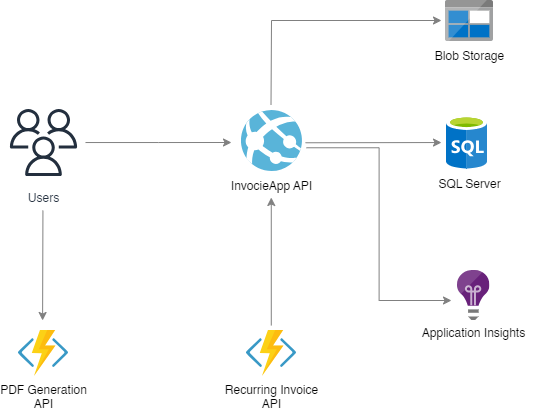

The diagram above was exported from draw.io. Its source (the exported page's mxGraphModel, read from the mxfile embedded in the PNG):
<mxGraphModel dx="905" dy="461" grid="1" gridSize="10" guides="1" tooltips="1" connect="1" arrows="1" fold="1" page="1" pageScale="1" pageWidth="1169" pageHeight="827" math="0" shadow="0">
  <root>
    <mxCell id="0" />
    <mxCell id="1" parent="0" />
    <mxCell id="SZY12_XKgGBlkoAp8IEY-13" style="edgeStyle=elbowEdgeStyle;rounded=0;orthogonalLoop=1;jettySize=auto;html=1;strokeColor=#808080;elbow=vertical;" parent="1" edge="1">
      <mxGeometry relative="1" as="geometry">
        <mxPoint x="540" y="332" as="targetPoint" />
        <mxPoint x="404" y="332.26846153846145" as="sourcePoint" />
      </mxGeometry>
    </mxCell>
    <mxCell id="SZY12_XKgGBlkoAp8IEY-8" value="Recurring Invoice&lt;div&gt;API&lt;/div&gt;" style="aspect=fixed;html=1;perimeter=none;align=center;shadow=0;dashed=0;image;fontSize=12;image=img/lib/mscae/Functions.svg;" parent="1" vertex="1">
      <mxGeometry x="345" y="520" width="50" height="46" as="geometry" />
    </mxCell>
    <mxCell id="6nCDYGCnLdxQhcJ23g6a-3" value="" style="group" vertex="1" connectable="0" parent="1">
      <mxGeometry x="320" y="300" width="100" height="91" as="geometry" />
    </mxCell>
    <mxCell id="6nCDYGCnLdxQhcJ23g6a-1" value="" style="shape=image;verticalLabelPosition=bottom;labelBackgroundColor=#ffffff;verticalAlign=top;aspect=fixed;imageAspect=0;image=data:image/svg+xml,(base64 omitted: 4652 chars);" vertex="1" parent="6nCDYGCnLdxQhcJ23g6a-3">
      <mxGeometry x="20" width="61" height="61" as="geometry" />
    </mxCell>
    <mxCell id="6nCDYGCnLdxQhcJ23g6a-2" value="InvocieApp API" style="text;html=1;align=center;verticalAlign=middle;resizable=0;points=[];autosize=1;strokeColor=none;fillColor=none;" vertex="1" parent="6nCDYGCnLdxQhcJ23g6a-3">
      <mxGeometry y="61" width="100" height="30" as="geometry" />
    </mxCell>
    <mxCell id="6nCDYGCnLdxQhcJ23g6a-5" value="" style="shape=image;verticalLabelPosition=bottom;labelBackgroundColor=#ffffff;verticalAlign=top;aspect=fixed;imageAspect=0;image=data:image/svg+xml,(base64 omitted: 6100 chars);" vertex="1" parent="1">
      <mxGeometry x="545" y="305.5" width="41" height="53" as="geometry" />
    </mxCell>
    <mxCell id="6nCDYGCnLdxQhcJ23g6a-6" value="" style="shape=image;verticalLabelPosition=bottom;labelBackgroundColor=#ffffff;verticalAlign=top;aspect=fixed;imageAspect=0;image=data:image/svg+xml,(base64 omitted: 4296 chars);" vertex="1" parent="1">
      <mxGeometry x="544" y="190" width="48" height="41" as="geometry" />
    </mxCell>
    <mxCell id="6nCDYGCnLdxQhcJ23g6a-7" value="" style="shape=image;verticalLabelPosition=bottom;labelBackgroundColor=#ffffff;verticalAlign=top;aspect=fixed;imageAspect=0;image=data:image/svg+xml,(base64 omitted: 4280 chars);" vertex="1" parent="1">
      <mxGeometry x="556" y="460" width="32.43" height="50" as="geometry" />
    </mxCell>
    <mxCell id="6nCDYGCnLdxQhcJ23g6a-10" value="Users" style="sketch=0;outlineConnect=0;fontColor=#232F3E;gradientColor=none;strokeColor=#232F3E;fillColor=#ffffff;dashed=0;verticalLabelPosition=bottom;verticalAlign=top;align=center;html=1;fontSize=12;fontStyle=0;aspect=fixed;shape=mxgraph.aws4.resourceIcon;resIcon=mxgraph.aws4.users;" vertex="1" parent="1">
      <mxGeometry x="100" y="290" width="84" height="84" as="geometry" />
    </mxCell>
    <mxCell id="6nCDYGCnLdxQhcJ23g6a-12" style="edgeStyle=orthogonalEdgeStyle;rounded=0;orthogonalLoop=1;jettySize=auto;html=1;strokeColor=#808080;" edge="1" parent="1" source="6nCDYGCnLdxQhcJ23g6a-10">
      <mxGeometry relative="1" as="geometry">
        <mxPoint x="220" y="331.82" as="sourcePoint" />
        <mxPoint x="330" y="332" as="targetPoint" />
      </mxGeometry>
    </mxCell>
    <mxCell id="6nCDYGCnLdxQhcJ23g6a-13" style="edgeStyle=elbowEdgeStyle;rounded=0;orthogonalLoop=1;jettySize=auto;html=1;strokeColor=#808080;" edge="1" parent="1">
      <mxGeometry relative="1" as="geometry">
        <mxPoint x="369.51" y="294" as="sourcePoint" />
        <mxPoint x="540" y="210" as="targetPoint" />
        <Array as="points">
          <mxPoint x="370" y="250" />
        </Array>
      </mxGeometry>
    </mxCell>
    <mxCell id="6nCDYGCnLdxQhcJ23g6a-14" style="edgeStyle=elbowEdgeStyle;rounded=0;orthogonalLoop=1;jettySize=auto;html=1;strokeColor=#808080;startArrow=classic;startFill=1;endArrow=none;endFill=0;entryX=0.507;entryY=-0.107;entryDx=0;entryDy=0;entryPerimeter=0;" edge="1" parent="1" target="SZY12_XKgGBlkoAp8IEY-8">
      <mxGeometry relative="1" as="geometry">
        <mxPoint x="369.77" y="387" as="sourcePoint" />
        <mxPoint x="369.77" y="497" as="targetPoint" />
      </mxGeometry>
    </mxCell>
    <mxCell id="6nCDYGCnLdxQhcJ23g6a-17" value="PDF Generation&lt;div&gt;API&lt;/div&gt;" style="aspect=fixed;html=1;perimeter=none;align=center;shadow=0;dashed=0;image;fontSize=12;image=img/lib/mscae/Functions.svg;" vertex="1" parent="1">
      <mxGeometry x="117" y="520" width="50" height="46" as="geometry" />
    </mxCell>
    <mxCell id="6nCDYGCnLdxQhcJ23g6a-18" style="edgeStyle=elbowEdgeStyle;rounded=0;orthogonalLoop=1;jettySize=auto;html=1;strokeColor=#808080;" edge="1" parent="1">
      <mxGeometry relative="1" as="geometry">
        <mxPoint x="550" y="490" as="targetPoint" />
        <mxPoint x="405" y="337.26846153846145" as="sourcePoint" />
      </mxGeometry>
    </mxCell>
    <mxCell id="6nCDYGCnLdxQhcJ23g6a-20" style="edgeStyle=elbowEdgeStyle;rounded=0;orthogonalLoop=1;jettySize=auto;html=1;strokeColor=#808080;startArrow=none;startFill=0;endArrow=classic;endFill=1;" edge="1" parent="1">
      <mxGeometry relative="1" as="geometry">
        <mxPoint x="141.44" y="400" as="sourcePoint" />
        <mxPoint x="141.44" y="510" as="targetPoint" />
      </mxGeometry>
    </mxCell>
    <mxCell id="6nCDYGCnLdxQhcJ23g6a-21" value="Application Insights" style="text;html=1;align=center;verticalAlign=middle;resizable=0;points=[];autosize=1;strokeColor=none;fillColor=none;" vertex="1" parent="1">
      <mxGeometry x="507.21" y="508" width="130" height="30" as="geometry" />
    </mxCell>
    <mxCell id="6nCDYGCnLdxQhcJ23g6a-22" value="SQL Server" style="text;html=1;align=center;verticalAlign=middle;resizable=0;points=[];autosize=1;strokeColor=none;fillColor=none;" vertex="1" parent="1">
      <mxGeometry x="523" y="358.5" width="90" height="30" as="geometry" />
    </mxCell>
    <mxCell id="6nCDYGCnLdxQhcJ23g6a-23" value="Blob Storage" style="text;html=1;align=center;verticalAlign=middle;resizable=0;points=[];autosize=1;strokeColor=none;fillColor=none;" vertex="1" parent="1">
      <mxGeometry x="523" y="231" width="90" height="30" as="geometry" />
    </mxCell>
  </root>
</mxGraphModel>